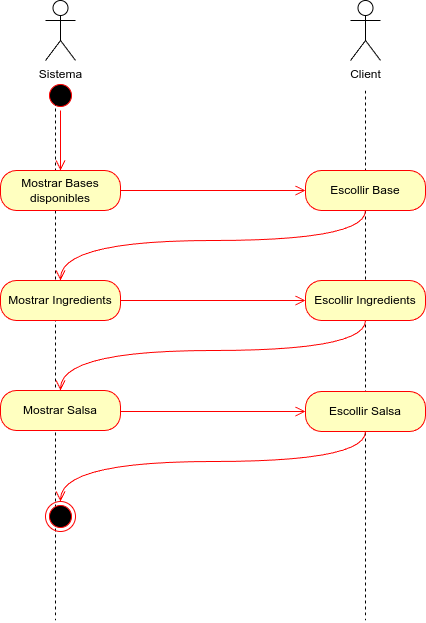

The diagram above was exported from draw.io. Its source (the exported page's mxGraphModel, read from the mxfile embedded in the PNG):
<mxGraphModel dx="1195" dy="623" grid="1" gridSize="10" guides="1" tooltips="1" connect="1" arrows="1" fold="1" page="1" pageScale="1" pageWidth="827" pageHeight="1169" math="0" shadow="0">
  <root>
    <mxCell id="0" />
    <mxCell id="1" parent="0" />
    <mxCell id="rPMdZAJZ8COoxqfl9uaL-3" value="" style="ellipse;html=1;shape=startState;fillColor=#000000;strokeColor=#ff0000;" vertex="1" parent="1">
      <mxGeometry x="240" y="110" width="30" height="30" as="geometry" />
    </mxCell>
    <mxCell id="rPMdZAJZ8COoxqfl9uaL-4" value="" style="edgeStyle=orthogonalEdgeStyle;html=1;verticalAlign=bottom;endArrow=open;endSize=8;strokeColor=#ff0000;rounded=0;" edge="1" source="rPMdZAJZ8COoxqfl9uaL-3" parent="1">
      <mxGeometry relative="1" as="geometry">
        <mxPoint x="255" y="200" as="targetPoint" />
      </mxGeometry>
    </mxCell>
    <mxCell id="rPMdZAJZ8COoxqfl9uaL-5" value="Sistema" style="shape=umlActor;verticalLabelPosition=bottom;verticalAlign=top;html=1;" vertex="1" parent="1">
      <mxGeometry x="240" y="30" width="30" height="60" as="geometry" />
    </mxCell>
    <mxCell id="rPMdZAJZ8COoxqfl9uaL-8" value="" style="endArrow=none;dashed=1;endFill=0;endSize=12;html=1;rounded=0;startFill=0;" edge="1" parent="1">
      <mxGeometry width="160" relative="1" as="geometry">
        <mxPoint x="250" y="120" as="sourcePoint" />
        <mxPoint x="250" y="650" as="targetPoint" />
      </mxGeometry>
    </mxCell>
    <mxCell id="rPMdZAJZ8COoxqfl9uaL-9" value="" style="endArrow=none;dashed=1;endFill=0;endSize=12;html=1;rounded=0;startFill=0;" edge="1" parent="1">
      <mxGeometry width="160" relative="1" as="geometry">
        <mxPoint x="560" y="120" as="sourcePoint" />
        <mxPoint x="560" y="650" as="targetPoint" />
      </mxGeometry>
    </mxCell>
    <mxCell id="rPMdZAJZ8COoxqfl9uaL-10" value="Client" style="shape=umlActor;verticalLabelPosition=bottom;verticalAlign=top;html=1;" vertex="1" parent="1">
      <mxGeometry x="545" y="30" width="30" height="60" as="geometry" />
    </mxCell>
    <mxCell id="rPMdZAJZ8COoxqfl9uaL-11" value="Mostrar Bases disponibles" style="rounded=1;whiteSpace=wrap;html=1;arcSize=40;fontColor=#000000;fillColor=#ffffc0;strokeColor=#ff0000;" vertex="1" parent="1">
      <mxGeometry x="195" y="200" width="120" height="40" as="geometry" />
    </mxCell>
    <mxCell id="rPMdZAJZ8COoxqfl9uaL-12" value="" style="edgeStyle=orthogonalEdgeStyle;html=1;verticalAlign=bottom;endArrow=open;endSize=8;strokeColor=#ff0000;rounded=0;entryX=0;entryY=0.5;entryDx=0;entryDy=0;" edge="1" source="rPMdZAJZ8COoxqfl9uaL-11" parent="1" target="rPMdZAJZ8COoxqfl9uaL-13">
      <mxGeometry relative="1" as="geometry">
        <mxPoint x="255" y="300" as="targetPoint" />
      </mxGeometry>
    </mxCell>
    <mxCell id="rPMdZAJZ8COoxqfl9uaL-13" value="Escollir Base" style="rounded=1;whiteSpace=wrap;html=1;arcSize=40;fontColor=#000000;fillColor=#ffffc0;strokeColor=#ff0000;" vertex="1" parent="1">
      <mxGeometry x="500" y="200" width="120" height="40" as="geometry" />
    </mxCell>
    <mxCell id="rPMdZAJZ8COoxqfl9uaL-14" value="" style="edgeStyle=orthogonalEdgeStyle;html=1;verticalAlign=bottom;endArrow=open;endSize=8;strokeColor=#ff0000;rounded=0;entryX=0.5;entryY=0;entryDx=0;entryDy=0;curved=1;" edge="1" source="rPMdZAJZ8COoxqfl9uaL-13" parent="1" target="rPMdZAJZ8COoxqfl9uaL-15">
      <mxGeometry relative="1" as="geometry">
        <mxPoint x="560" y="300" as="targetPoint" />
        <Array as="points">
          <mxPoint x="560" y="270" />
          <mxPoint x="255" y="270" />
        </Array>
      </mxGeometry>
    </mxCell>
    <mxCell id="rPMdZAJZ8COoxqfl9uaL-15" value="Mostrar Ingredients" style="rounded=1;whiteSpace=wrap;html=1;arcSize=40;fontColor=#000000;fillColor=#ffffc0;strokeColor=#ff0000;" vertex="1" parent="1">
      <mxGeometry x="195" y="310" width="120" height="40" as="geometry" />
    </mxCell>
    <mxCell id="rPMdZAJZ8COoxqfl9uaL-16" value="" style="edgeStyle=orthogonalEdgeStyle;html=1;verticalAlign=bottom;endArrow=open;endSize=8;strokeColor=#ff0000;rounded=0;entryX=0;entryY=0.5;entryDx=0;entryDy=0;" edge="1" parent="1" source="rPMdZAJZ8COoxqfl9uaL-15">
      <mxGeometry relative="1" as="geometry">
        <mxPoint x="500" y="330" as="targetPoint" />
      </mxGeometry>
    </mxCell>
    <mxCell id="rPMdZAJZ8COoxqfl9uaL-17" value="Escollir Ingredients" style="rounded=1;whiteSpace=wrap;html=1;arcSize=40;fontColor=#000000;fillColor=#ffffc0;strokeColor=#ff0000;" vertex="1" parent="1">
      <mxGeometry x="500" y="310" width="120" height="40" as="geometry" />
    </mxCell>
    <mxCell id="rPMdZAJZ8COoxqfl9uaL-18" value="" style="edgeStyle=orthogonalEdgeStyle;html=1;verticalAlign=bottom;endArrow=open;endSize=8;strokeColor=#ff0000;rounded=0;entryX=0.5;entryY=0;entryDx=0;entryDy=0;curved=1;" edge="1" parent="1" target="rPMdZAJZ8COoxqfl9uaL-19">
      <mxGeometry relative="1" as="geometry">
        <mxPoint x="560" y="410" as="targetPoint" />
        <mxPoint x="560" y="350" as="sourcePoint" />
        <Array as="points">
          <mxPoint x="560" y="380" />
          <mxPoint x="255" y="380" />
        </Array>
      </mxGeometry>
    </mxCell>
    <mxCell id="rPMdZAJZ8COoxqfl9uaL-19" value="Mostrar Salsa" style="rounded=1;whiteSpace=wrap;html=1;arcSize=40;fontColor=#000000;fillColor=#ffffc0;strokeColor=#ff0000;" vertex="1" parent="1">
      <mxGeometry x="195" y="420" width="120" height="40" as="geometry" />
    </mxCell>
    <mxCell id="rPMdZAJZ8COoxqfl9uaL-20" value="" style="edgeStyle=orthogonalEdgeStyle;html=1;verticalAlign=bottom;endArrow=open;endSize=8;strokeColor=#ff0000;rounded=0;entryX=0;entryY=0.5;entryDx=0;entryDy=0;" edge="1" parent="1">
      <mxGeometry relative="1" as="geometry">
        <mxPoint x="500" y="441" as="targetPoint" />
        <mxPoint x="315" y="441" as="sourcePoint" />
      </mxGeometry>
    </mxCell>
    <mxCell id="rPMdZAJZ8COoxqfl9uaL-21" value="Escollir Salsa" style="rounded=1;whiteSpace=wrap;html=1;arcSize=40;fontColor=#000000;fillColor=#ffffc0;strokeColor=#ff0000;" vertex="1" parent="1">
      <mxGeometry x="500" y="421" width="120" height="40" as="geometry" />
    </mxCell>
    <mxCell id="rPMdZAJZ8COoxqfl9uaL-22" value="" style="edgeStyle=orthogonalEdgeStyle;html=1;verticalAlign=bottom;endArrow=open;endSize=8;strokeColor=#ff0000;rounded=0;entryX=0.5;entryY=0;entryDx=0;entryDy=0;curved=1;" edge="1" parent="1">
      <mxGeometry relative="1" as="geometry">
        <mxPoint x="255" y="531" as="targetPoint" />
        <mxPoint x="560" y="461" as="sourcePoint" />
        <Array as="points">
          <mxPoint x="560" y="491" />
          <mxPoint x="255" y="491" />
        </Array>
      </mxGeometry>
    </mxCell>
    <mxCell id="rPMdZAJZ8COoxqfl9uaL-26" value="" style="ellipse;html=1;shape=endState;fillColor=#000000;strokeColor=#ff0000;" vertex="1" parent="1">
      <mxGeometry x="240" y="531" width="30" height="30" as="geometry" />
    </mxCell>
  </root>
</mxGraphModel>